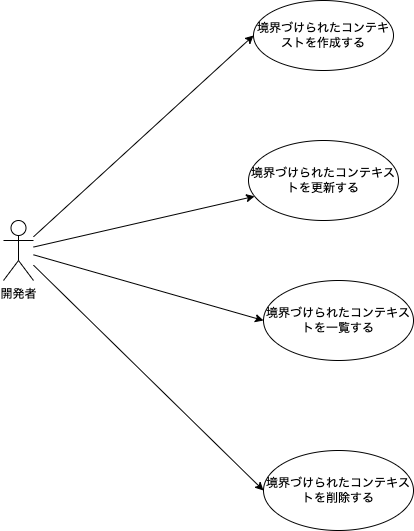

The diagram above was exported from draw.io. Its source (the exported page's mxGraphModel, read from the mxfile embedded in the PNG):
<mxGraphModel dx="2118" dy="1014" grid="1" gridSize="10" guides="1" tooltips="1" connect="1" arrows="1" fold="1" page="1" pageScale="1" pageWidth="1169" pageHeight="827" math="0" shadow="0">
  <root>
    <mxCell id="0" />
    <mxCell id="1" parent="0" />
    <mxCell id="4" style="rounded=0;orthogonalLoop=1;jettySize=auto;html=1;entryX=0;entryY=0.5;entryDx=0;entryDy=0;" parent="1" source="2" target="3" edge="1">
      <mxGeometry relative="1" as="geometry">
        <mxPoint x="560" y="314" as="targetPoint" />
      </mxGeometry>
    </mxCell>
    <mxCell id="6" style="rounded=0;orthogonalLoop=1;jettySize=auto;html=1;" edge="1" parent="1" source="2" target="5">
      <mxGeometry relative="1" as="geometry" />
    </mxCell>
    <mxCell id="8" style="edgeStyle=none;rounded=0;orthogonalLoop=1;jettySize=auto;html=1;entryX=0;entryY=0.5;entryDx=0;entryDy=0;" edge="1" parent="1" source="2" target="7">
      <mxGeometry relative="1" as="geometry" />
    </mxCell>
    <mxCell id="10" style="edgeStyle=none;rounded=0;orthogonalLoop=1;jettySize=auto;html=1;entryX=0;entryY=0.5;entryDx=0;entryDy=0;" edge="1" parent="1" source="2" target="9">
      <mxGeometry relative="1" as="geometry" />
    </mxCell>
    <mxCell id="2" value="開発者" style="shape=umlActor;verticalLabelPosition=bottom;verticalAlign=top;html=1;outlineConnect=0;" parent="1" vertex="1">
      <mxGeometry x="190" y="330" width="30" height="60" as="geometry" />
    </mxCell>
    <mxCell id="3" value="境界づけられたコンテキストを作成する" style="ellipse;whiteSpace=wrap;html=1;" parent="1" vertex="1">
      <mxGeometry x="440" y="110" width="140" height="70" as="geometry" />
    </mxCell>
    <mxCell id="5" value="境界づけられたコンテキストを更新する" style="ellipse;whiteSpace=wrap;html=1;" vertex="1" parent="1">
      <mxGeometry x="435" y="250" width="150" height="80" as="geometry" />
    </mxCell>
    <mxCell id="7" value="境界づけられたコンテキストを一覧する" style="ellipse;whiteSpace=wrap;html=1;" vertex="1" parent="1">
      <mxGeometry x="450" y="390" width="150" height="80" as="geometry" />
    </mxCell>
    <mxCell id="9" value="境界づけられたコンテキストを削除する" style="ellipse;whiteSpace=wrap;html=1;" vertex="1" parent="1">
      <mxGeometry x="450" y="560" width="150" height="80" as="geometry" />
    </mxCell>
  </root>
</mxGraphModel>